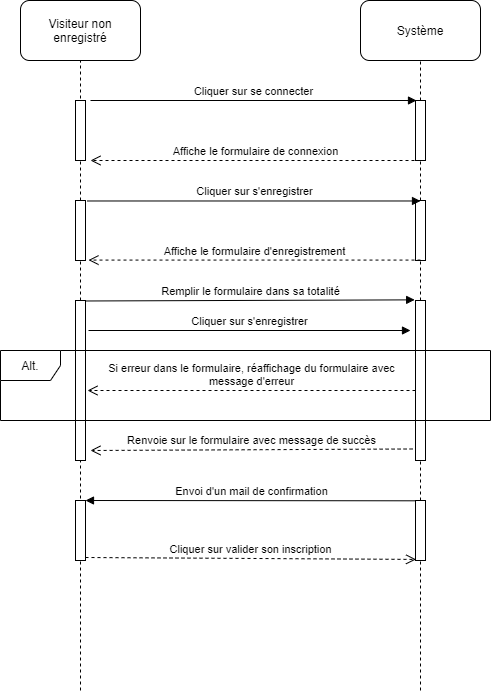

The diagram above was exported from draw.io. Its source (the exported page's mxGraphModel, read from the mxfile embedded in the PNG):
<mxGraphModel dx="1038" dy="523" grid="1" gridSize="10" guides="1" tooltips="1" connect="1" arrows="1" fold="1" page="1" pageScale="1" pageWidth="827" pageHeight="1169" math="0" shadow="0">
  <root>
    <mxCell id="0" />
    <mxCell id="1" parent="0" />
    <mxCell id="jXixNHXtp5tAHYh-nPpV-1" value="Visiteur non enregistré" style="rounded=1;whiteSpace=wrap;html=1;" parent="1" vertex="1">
      <mxGeometry x="140" y="40" width="120" height="60" as="geometry" />
    </mxCell>
    <mxCell id="jXixNHXtp5tAHYh-nPpV-2" value="Système" style="rounded=1;whiteSpace=wrap;html=1;" parent="1" vertex="1">
      <mxGeometry x="480" y="40" width="120" height="60" as="geometry" />
    </mxCell>
    <mxCell id="jXixNHXtp5tAHYh-nPpV-3" value="" style="endArrow=none;dashed=1;html=1;entryX=0.5;entryY=1;entryDx=0;entryDy=0;" parent="1" source="jXixNHXtp5tAHYh-nPpV-10" target="jXixNHXtp5tAHYh-nPpV-1" edge="1">
      <mxGeometry width="50" height="50" relative="1" as="geometry">
        <mxPoint x="200" y="730" as="sourcePoint" />
        <mxPoint x="440" y="370" as="targetPoint" />
      </mxGeometry>
    </mxCell>
    <mxCell id="jXixNHXtp5tAHYh-nPpV-4" value="" style="endArrow=none;dashed=1;html=1;entryX=0.5;entryY=1;entryDx=0;entryDy=0;" parent="1" source="jXixNHXtp5tAHYh-nPpV-6" target="jXixNHXtp5tAHYh-nPpV-2" edge="1">
      <mxGeometry width="50" height="50" relative="1" as="geometry">
        <mxPoint x="540" y="730" as="sourcePoint" />
        <mxPoint x="440" y="370" as="targetPoint" />
      </mxGeometry>
    </mxCell>
    <mxCell id="jXixNHXtp5tAHYh-nPpV-5" value="" style="html=1;points=[];perimeter=orthogonalPerimeter;" parent="1" vertex="1">
      <mxGeometry x="195" y="140" width="10" height="60" as="geometry" />
    </mxCell>
    <mxCell id="jXixNHXtp5tAHYh-nPpV-6" value="" style="html=1;points=[];perimeter=orthogonalPerimeter;" parent="1" vertex="1">
      <mxGeometry x="535" y="140" width="10" height="60" as="geometry" />
    </mxCell>
    <mxCell id="jXixNHXtp5tAHYh-nPpV-7" value="" style="endArrow=none;dashed=1;html=1;entryX=0.5;entryY=1;entryDx=0;entryDy=0;" parent="1" source="jXixNHXtp5tAHYh-nPpV-12" target="jXixNHXtp5tAHYh-nPpV-6" edge="1">
      <mxGeometry width="50" height="50" relative="1" as="geometry">
        <mxPoint x="540" y="730" as="sourcePoint" />
        <mxPoint x="540" y="100" as="targetPoint" />
      </mxGeometry>
    </mxCell>
    <mxCell id="jXixNHXtp5tAHYh-nPpV-8" value="Cliquer sur se connecter" style="html=1;verticalAlign=bottom;endArrow=block;exitX=1.5;exitY=0;exitDx=0;exitDy=0;exitPerimeter=0;entryX=0.1;entryY=0;entryDx=0;entryDy=0;entryPerimeter=0;" parent="1" source="jXixNHXtp5tAHYh-nPpV-5" target="jXixNHXtp5tAHYh-nPpV-6" edge="1">
      <mxGeometry width="80" relative="1" as="geometry">
        <mxPoint x="370" y="400" as="sourcePoint" />
        <mxPoint x="450" y="400" as="targetPoint" />
      </mxGeometry>
    </mxCell>
    <mxCell id="jXixNHXtp5tAHYh-nPpV-9" value="Affiche le formulaire de connexion" style="html=1;verticalAlign=bottom;endArrow=open;dashed=1;endSize=8;entryX=1.5;entryY=1;entryDx=0;entryDy=0;entryPerimeter=0;exitX=0.5;exitY=1;exitDx=0;exitDy=0;exitPerimeter=0;" parent="1" source="jXixNHXtp5tAHYh-nPpV-6" target="jXixNHXtp5tAHYh-nPpV-5" edge="1">
      <mxGeometry relative="1" as="geometry">
        <mxPoint x="450" y="400" as="sourcePoint" />
        <mxPoint x="370" y="400" as="targetPoint" />
      </mxGeometry>
    </mxCell>
    <mxCell id="jXixNHXtp5tAHYh-nPpV-10" value="" style="html=1;points=[];perimeter=orthogonalPerimeter;" parent="1" vertex="1">
      <mxGeometry x="195" y="240" width="10" height="60" as="geometry" />
    </mxCell>
    <mxCell id="jXixNHXtp5tAHYh-nPpV-11" value="" style="endArrow=none;dashed=1;html=1;entryX=0.5;entryY=1;entryDx=0;entryDy=0;" parent="1" target="jXixNHXtp5tAHYh-nPpV-10" edge="1">
      <mxGeometry width="50" height="50" relative="1" as="geometry">
        <mxPoint x="200" y="730" as="sourcePoint" />
        <mxPoint x="200" y="100" as="targetPoint" />
      </mxGeometry>
    </mxCell>
    <mxCell id="jXixNHXtp5tAHYh-nPpV-12" value="" style="html=1;points=[];perimeter=orthogonalPerimeter;" parent="1" vertex="1">
      <mxGeometry x="535" y="240" width="10" height="60" as="geometry" />
    </mxCell>
    <mxCell id="jXixNHXtp5tAHYh-nPpV-13" value="" style="endArrow=none;dashed=1;html=1;entryX=0.5;entryY=1;entryDx=0;entryDy=0;" parent="1" source="jXixNHXtp5tAHYh-nPpV-17" target="jXixNHXtp5tAHYh-nPpV-12" edge="1">
      <mxGeometry width="50" height="50" relative="1" as="geometry">
        <mxPoint x="540" y="730" as="sourcePoint" />
        <mxPoint x="540" y="200" as="targetPoint" />
      </mxGeometry>
    </mxCell>
    <mxCell id="jXixNHXtp5tAHYh-nPpV-14" value="Cliquer sur s'enregistrer" style="html=1;verticalAlign=bottom;endArrow=block;exitX=1.167;exitY=0.008;exitDx=0;exitDy=0;exitPerimeter=0;entryX=0.5;entryY=0.008;entryDx=0;entryDy=0;entryPerimeter=0;" parent="1" source="jXixNHXtp5tAHYh-nPpV-10" target="jXixNHXtp5tAHYh-nPpV-12" edge="1">
      <mxGeometry width="80" relative="1" as="geometry">
        <mxPoint x="270" y="270" as="sourcePoint" />
        <mxPoint x="450" y="400" as="targetPoint" />
      </mxGeometry>
    </mxCell>
    <mxCell id="jXixNHXtp5tAHYh-nPpV-15" value="Affiche le formulaire d'enregistrement" style="html=1;verticalAlign=bottom;endArrow=open;dashed=1;endSize=8;entryX=1.297;entryY=0.993;entryDx=0;entryDy=0;entryPerimeter=0;exitX=0.5;exitY=0.993;exitDx=0;exitDy=0;exitPerimeter=0;" parent="1" source="jXixNHXtp5tAHYh-nPpV-12" target="jXixNHXtp5tAHYh-nPpV-10" edge="1">
      <mxGeometry relative="1" as="geometry">
        <mxPoint x="450" y="400" as="sourcePoint" />
        <mxPoint x="370" y="400" as="targetPoint" />
      </mxGeometry>
    </mxCell>
    <mxCell id="jXixNHXtp5tAHYh-nPpV-16" value="" style="html=1;points=[];perimeter=orthogonalPerimeter;" parent="1" vertex="1">
      <mxGeometry x="195" y="340" width="10" height="160" as="geometry" />
    </mxCell>
    <mxCell id="jXixNHXtp5tAHYh-nPpV-17" value="" style="html=1;points=[];perimeter=orthogonalPerimeter;" parent="1" vertex="1">
      <mxGeometry x="535" y="340" width="10" height="160" as="geometry" />
    </mxCell>
    <mxCell id="jXixNHXtp5tAHYh-nPpV-18" value="" style="endArrow=none;dashed=1;html=1;entryX=0.5;entryY=1;entryDx=0;entryDy=0;" parent="1" source="jXixNHXtp5tAHYh-nPpV-29" target="jXixNHXtp5tAHYh-nPpV-17" edge="1">
      <mxGeometry width="50" height="50" relative="1" as="geometry">
        <mxPoint x="540" y="730" as="sourcePoint" />
        <mxPoint x="540" y="300" as="targetPoint" />
      </mxGeometry>
    </mxCell>
    <mxCell id="jXixNHXtp5tAHYh-nPpV-19" value="Remplir le formulaire dans sa totalité" style="html=1;verticalAlign=bottom;endArrow=block;exitX=1.09;exitY=0.003;exitDx=0;exitDy=0;exitPerimeter=0;entryX=-0.083;entryY=-0.004;entryDx=0;entryDy=0;entryPerimeter=0;" parent="1" source="jXixNHXtp5tAHYh-nPpV-16" target="jXixNHXtp5tAHYh-nPpV-17" edge="1">
      <mxGeometry width="80" relative="1" as="geometry">
        <mxPoint x="370" y="390" as="sourcePoint" />
        <mxPoint x="450" y="390" as="targetPoint" />
      </mxGeometry>
    </mxCell>
    <mxCell id="jXixNHXtp5tAHYh-nPpV-20" value="Alt." style="shape=umlFrame;whiteSpace=wrap;html=1;" parent="1" vertex="1">
      <mxGeometry x="120" y="390" width="490" height="70" as="geometry" />
    </mxCell>
    <mxCell id="jXixNHXtp5tAHYh-nPpV-22" value="Si erreur dans le formulaire, réaffichage du formulaire avec&lt;br&gt;message d'erreur" style="html=1;verticalAlign=bottom;endArrow=open;dashed=1;endSize=8;" parent="1" source="jXixNHXtp5tAHYh-nPpV-17" edge="1">
      <mxGeometry relative="1" as="geometry">
        <mxPoint x="450" y="390" as="sourcePoint" />
        <mxPoint x="207" y="430" as="targetPoint" />
      </mxGeometry>
    </mxCell>
    <mxCell id="jXixNHXtp5tAHYh-nPpV-23" value="Cliquer sur s'enregistrer" style="html=1;verticalAlign=bottom;endArrow=block;" parent="1" edge="1">
      <mxGeometry width="80" relative="1" as="geometry">
        <mxPoint x="208" y="370" as="sourcePoint" />
        <mxPoint x="530" y="370" as="targetPoint" />
      </mxGeometry>
    </mxCell>
    <mxCell id="jXixNHXtp5tAHYh-nPpV-25" value="Renvoie sur le formulaire avec message de succès" style="html=1;verticalAlign=bottom;endArrow=open;dashed=1;endSize=8;exitX=-0.29;exitY=0.928;exitDx=0;exitDy=0;exitPerimeter=0;" parent="1" source="jXixNHXtp5tAHYh-nPpV-17" edge="1">
      <mxGeometry relative="1" as="geometry">
        <mxPoint x="450" y="380" as="sourcePoint" />
        <mxPoint x="210" y="490" as="targetPoint" />
      </mxGeometry>
    </mxCell>
    <mxCell id="jXixNHXtp5tAHYh-nPpV-26" value="" style="html=1;points=[];perimeter=orthogonalPerimeter;" parent="1" vertex="1">
      <mxGeometry x="195" y="540" width="10" height="60" as="geometry" />
    </mxCell>
    <mxCell id="jXixNHXtp5tAHYh-nPpV-27" value="Envoi d'un mail de confirmation" style="html=1;verticalAlign=bottom;endArrow=block;entryX=1;entryY=0;exitX=0.055;exitY=0.005;exitDx=0;exitDy=0;exitPerimeter=0;" parent="1" source="jXixNHXtp5tAHYh-nPpV-29" target="jXixNHXtp5tAHYh-nPpV-26" edge="1">
      <mxGeometry relative="1" as="geometry">
        <mxPoint x="530" y="540" as="sourcePoint" />
      </mxGeometry>
    </mxCell>
    <mxCell id="jXixNHXtp5tAHYh-nPpV-28" value="Cliquer sur valider son inscription" style="html=1;verticalAlign=bottom;endArrow=open;dashed=1;endSize=8;exitX=1;exitY=0.95;entryX=0.055;entryY=0.982;entryDx=0;entryDy=0;entryPerimeter=0;" parent="1" source="jXixNHXtp5tAHYh-nPpV-26" target="jXixNHXtp5tAHYh-nPpV-29" edge="1">
      <mxGeometry relative="1" as="geometry">
        <mxPoint x="530" y="597" as="targetPoint" />
      </mxGeometry>
    </mxCell>
    <mxCell id="jXixNHXtp5tAHYh-nPpV-29" value="" style="html=1;points=[];perimeter=orthogonalPerimeter;" parent="1" vertex="1">
      <mxGeometry x="535" y="540" width="10" height="60" as="geometry" />
    </mxCell>
    <mxCell id="jXixNHXtp5tAHYh-nPpV-30" value="" style="endArrow=none;dashed=1;html=1;entryX=0.5;entryY=1;entryDx=0;entryDy=0;" parent="1" target="jXixNHXtp5tAHYh-nPpV-29" edge="1">
      <mxGeometry width="50" height="50" relative="1" as="geometry">
        <mxPoint x="540" y="730" as="sourcePoint" />
        <mxPoint x="540" y="500" as="targetPoint" />
      </mxGeometry>
    </mxCell>
  </root>
</mxGraphModel>